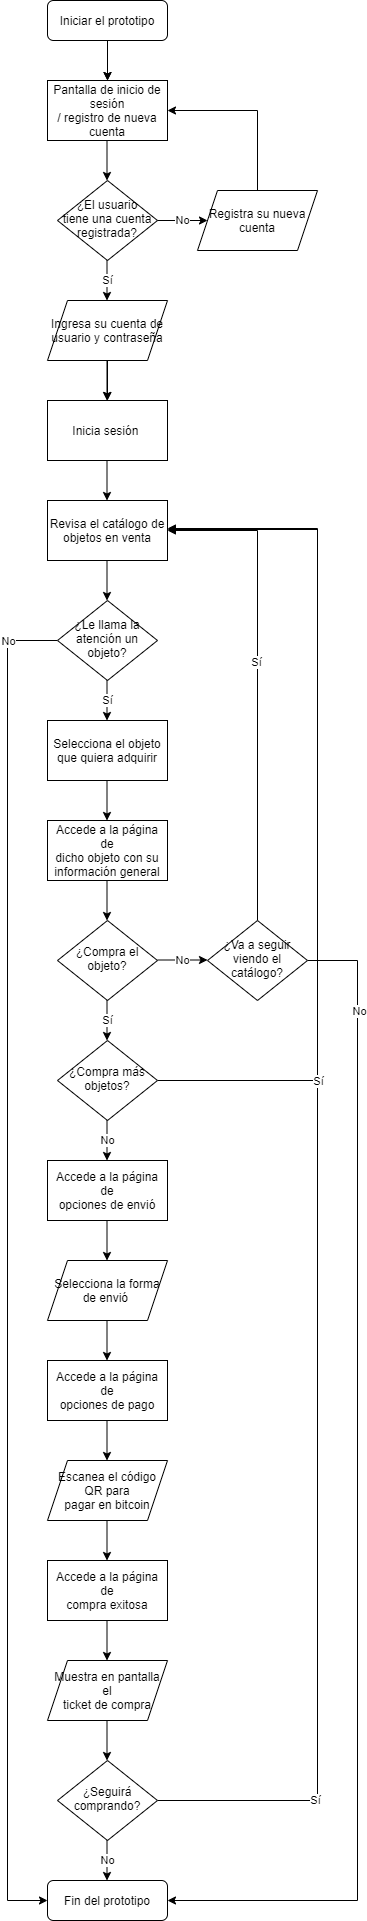

The diagram above was exported from draw.io. Its source (the exported page's mxGraphModel, read from the mxfile embedded in the PNG):
<mxGraphModel dx="852" dy="1594" grid="1" gridSize="10" guides="1" tooltips="1" connect="1" arrows="1" fold="1" page="1" pageScale="1" pageWidth="850" pageHeight="1100" math="0" shadow="0">
  <root>
    <mxCell id="0" />
    <mxCell id="1" parent="0" />
    <mxCell id="2" value="¿El usuario tiene una cuenta registrada?" style="rhombus;whiteSpace=wrap;html=1;shadow=0;fontFamily=Helvetica;fontSize=12;align=center;strokeWidth=1;spacing=6;spacingTop=-4;" vertex="1" parent="1">
      <mxGeometry x="170" y="170" width="100" height="80" as="geometry" />
    </mxCell>
    <mxCell id="3" style="edgeStyle=orthogonalEdgeStyle;rounded=0;orthogonalLoop=1;jettySize=auto;html=1;exitX=1;exitY=0.5;exitDx=0;exitDy=0;" edge="1" source="5" parent="1">
      <mxGeometry relative="1" as="geometry">
        <mxPoint x="280" y="519" as="targetPoint" />
        <Array as="points">
          <mxPoint x="430" y="1790" />
          <mxPoint x="430" y="519" />
        </Array>
      </mxGeometry>
    </mxCell>
    <mxCell id="4" value="Sí" style="edgeLabel;html=1;align=center;verticalAlign=middle;resizable=0;points=[];" vertex="1" connectable="0" parent="3">
      <mxGeometry x="-0.8014" y="1" relative="1" as="geometry">
        <mxPoint as="offset" />
      </mxGeometry>
    </mxCell>
    <mxCell id="5" value="&lt;p class=&quot;MsoNormal&quot;&gt;&lt;span style=&quot;font-size: 9pt ; line-height: 107% ; font-family: &amp;#34;helvetica&amp;#34; , sans-serif&quot;&gt;¿Seguirá comprando?&lt;/span&gt;&lt;/p&gt;" style="rhombus;whiteSpace=wrap;html=1;shadow=0;fontFamily=Helvetica;fontSize=12;align=center;strokeWidth=1;spacing=6;spacingTop=-4;" vertex="1" parent="1">
      <mxGeometry x="170" y="1750" width="100" height="80" as="geometry" />
    </mxCell>
    <mxCell id="6" value="Fin del prototipo" style="rounded=1;whiteSpace=wrap;html=1;fontSize=12;glass=0;strokeWidth=1;shadow=0;" vertex="1" parent="1">
      <mxGeometry x="160" y="1870" width="120" height="40" as="geometry" />
    </mxCell>
    <mxCell id="7" style="edgeStyle=orthogonalEdgeStyle;rounded=0;orthogonalLoop=1;jettySize=auto;html=1;exitX=0.5;exitY=1;exitDx=0;exitDy=0;entryX=0.5;entryY=0;entryDx=0;entryDy=0;" edge="1" source="9" target="10" parent="1">
      <mxGeometry relative="1" as="geometry" />
    </mxCell>
    <mxCell id="8" value="" style="edgeStyle=orthogonalEdgeStyle;rounded=0;orthogonalLoop=1;jettySize=auto;html=1;" edge="1" source="9" target="10" parent="1">
      <mxGeometry relative="1" as="geometry" />
    </mxCell>
    <mxCell id="9" value="Iniciar el prototipo" style="rounded=1;whiteSpace=wrap;html=1;fontSize=12;glass=0;strokeWidth=1;shadow=0;" vertex="1" parent="1">
      <mxGeometry x="160" y="-10" width="120" height="40" as="geometry" />
    </mxCell>
    <mxCell id="10" value="&lt;p class=&quot;MsoNormal&quot;&gt;&lt;span style=&quot;font-size: 9pt ; line-height: 107% ; font-family: &amp;#34;helvetica&amp;#34; , sans-serif&quot;&gt;Pantalla de inicio de sesión&lt;br/&gt;/ registro de nueva cuenta&lt;/span&gt;&lt;/p&gt;" style="rounded=0;whiteSpace=wrap;html=1;" vertex="1" parent="1">
      <mxGeometry x="160" y="70" width="120" height="60" as="geometry" />
    </mxCell>
    <mxCell id="11" value="&lt;p class=&quot;MsoNormal&quot;&gt;&lt;span style=&quot;font-size: 9pt ; line-height: 107% ; font-family: &amp;#34;helvetica&amp;#34; , sans-serif&quot;&gt;Inicia sesión&amp;nbsp;&lt;/span&gt;&lt;/p&gt;" style="rounded=0;whiteSpace=wrap;html=1;" vertex="1" parent="1">
      <mxGeometry x="160" y="390" width="120" height="60" as="geometry" />
    </mxCell>
    <mxCell id="12" style="edgeStyle=orthogonalEdgeStyle;rounded=0;orthogonalLoop=1;jettySize=auto;html=1;exitX=0.5;exitY=1;exitDx=0;exitDy=0;entryX=0.5;entryY=0;entryDx=0;entryDy=0;" edge="1" parent="1">
      <mxGeometry relative="1" as="geometry">
        <mxPoint x="219.5" y="130" as="sourcePoint" />
        <mxPoint x="219.5" y="170" as="targetPoint" />
      </mxGeometry>
    </mxCell>
    <mxCell id="13" value="Sí" style="edgeStyle=orthogonalEdgeStyle;rounded=0;orthogonalLoop=1;jettySize=auto;html=1;exitX=0.5;exitY=1;exitDx=0;exitDy=0;entryX=0.5;entryY=0;entryDx=0;entryDy=0;" edge="1" parent="1">
      <mxGeometry relative="1" as="geometry">
        <mxPoint x="219.5" y="250" as="sourcePoint" />
        <mxPoint x="219.5" y="290" as="targetPoint" />
      </mxGeometry>
    </mxCell>
    <mxCell id="14" value="No&lt;br&gt;" style="edgeStyle=orthogonalEdgeStyle;rounded=0;orthogonalLoop=1;jettySize=auto;html=1;entryX=0;entryY=0.5;entryDx=0;entryDy=0;" edge="1" parent="1">
      <mxGeometry relative="1" as="geometry">
        <mxPoint x="270" y="210" as="sourcePoint" />
        <mxPoint x="320" y="210" as="targetPoint" />
      </mxGeometry>
    </mxCell>
    <mxCell id="15" value="" style="edgeStyle=orthogonalEdgeStyle;rounded=0;orthogonalLoop=1;jettySize=auto;html=1;" edge="1" parent="1">
      <mxGeometry relative="1" as="geometry">
        <mxPoint x="219.5" y="450" as="sourcePoint" />
        <mxPoint x="219.5" y="490" as="targetPoint" />
      </mxGeometry>
    </mxCell>
    <mxCell id="16" value="&lt;p class=&quot;MsoNormal&quot;&gt;&lt;span style=&quot;font-size: 9pt ; line-height: 107% ; font-family: &amp;#34;helvetica&amp;#34; , sans-serif&quot;&gt;Revisa el catálogo de&lt;br/&gt;objetos en venta&lt;/span&gt;&lt;/p&gt;" style="rounded=0;whiteSpace=wrap;html=1;" vertex="1" parent="1">
      <mxGeometry x="160" y="490" width="120" height="60" as="geometry" />
    </mxCell>
    <mxCell id="17" value="Selecciona el objeto que quiera adquirir" style="rounded=0;whiteSpace=wrap;html=1;" vertex="1" parent="1">
      <mxGeometry x="160" y="710" width="120" height="60" as="geometry" />
    </mxCell>
    <mxCell id="18" value="" style="edgeStyle=orthogonalEdgeStyle;rounded=0;orthogonalLoop=1;jettySize=auto;html=1;" edge="1" source="19" target="11" parent="1">
      <mxGeometry relative="1" as="geometry" />
    </mxCell>
    <mxCell id="19" value="&lt;span&gt;Ingresa su cuenta de usuario y contraseña&lt;/span&gt;" style="shape=parallelogram;perimeter=parallelogramPerimeter;whiteSpace=wrap;html=1;fixedSize=1;" vertex="1" parent="1">
      <mxGeometry x="160" y="290" width="120" height="60" as="geometry" />
    </mxCell>
    <mxCell id="20" style="edgeStyle=orthogonalEdgeStyle;rounded=0;orthogonalLoop=1;jettySize=auto;html=1;exitX=0.5;exitY=1;exitDx=0;exitDy=0;entryX=0.5;entryY=0;entryDx=0;entryDy=0;" edge="1" parent="1">
      <mxGeometry relative="1" as="geometry">
        <mxPoint x="219.5" y="350" as="sourcePoint" />
        <mxPoint x="219.5" y="390" as="targetPoint" />
      </mxGeometry>
    </mxCell>
    <mxCell id="21" style="edgeStyle=orthogonalEdgeStyle;rounded=0;orthogonalLoop=1;jettySize=auto;html=1;exitX=0.5;exitY=0;exitDx=0;exitDy=0;entryX=1;entryY=0.5;entryDx=0;entryDy=0;" edge="1" source="22" target="10" parent="1">
      <mxGeometry relative="1" as="geometry" />
    </mxCell>
    <mxCell id="22" value="Registra su nueva cuenta" style="shape=parallelogram;perimeter=parallelogramPerimeter;whiteSpace=wrap;html=1;fixedSize=1;" vertex="1" parent="1">
      <mxGeometry x="310" y="180" width="120" height="60" as="geometry" />
    </mxCell>
    <mxCell id="23" value="" style="edgeStyle=orthogonalEdgeStyle;rounded=0;orthogonalLoop=1;jettySize=auto;html=1;" edge="1" parent="1">
      <mxGeometry relative="1" as="geometry">
        <mxPoint x="219.5" y="550" as="sourcePoint" />
        <mxPoint x="219.5" y="590" as="targetPoint" />
      </mxGeometry>
    </mxCell>
    <mxCell id="24" value="" style="edgeStyle=orthogonalEdgeStyle;rounded=0;orthogonalLoop=1;jettySize=auto;html=1;" edge="1" parent="1">
      <mxGeometry relative="1" as="geometry">
        <mxPoint x="219.5" y="770" as="sourcePoint" />
        <mxPoint x="219.5" y="810" as="targetPoint" />
      </mxGeometry>
    </mxCell>
    <mxCell id="25" value="&lt;span style=&quot;color: rgba(0 , 0 , 0 , 0) ; font-family: monospace ; font-size: 0px&quot;&gt;%3CmxGraphModel%3E%3Croot%3E%3CmxCell%20id%3D%220%22%2F%3E%3CmxCell%20id%3D%221%22%20parent%3D%220%22%2F%3E%3CmxCell%20id%3D%222%22%20value%3D%22Selecciona%20el%20objeto%20que%20quiera%20adquirir%22%20style%3D%22rounded%3D0%3BwhiteSpace%3Dwrap%3Bhtml%3D1%3B%22%20vertex%3D%221%22%20parent%3D%221%22%3E%3CmxGeometry%20x%3D%22160%22%20y%3D%22590%22%20width%3D%22120%22%20height%3D%2260%22%20as%3D%22geometry%22%2F%3E%3C%2FmxCell%3E%3C%2Froot%3E%3C%2FmxGraphModel%3E&lt;/span&gt;" style="text;html=1;align=center;verticalAlign=middle;resizable=0;points=[];autosize=1;" vertex="1" parent="1">
      <mxGeometry x="170" y="860" width="20" height="20" as="geometry" />
    </mxCell>
    <mxCell id="26" value="&lt;p class=&quot;MsoNormal&quot;&gt;&lt;span style=&quot;font-size: 9pt ; line-height: 107% ; font-family: &amp;#34;helvetica&amp;#34; , sans-serif&quot;&gt;Accede a la página de&lt;br/&gt;dicho objeto con su información general&lt;/span&gt;&lt;/p&gt;" style="rounded=0;whiteSpace=wrap;html=1;" vertex="1" parent="1">
      <mxGeometry x="160" y="810" width="120" height="60" as="geometry" />
    </mxCell>
    <mxCell id="27" style="edgeStyle=orthogonalEdgeStyle;rounded=0;orthogonalLoop=1;jettySize=auto;html=1;exitX=0;exitY=0.5;exitDx=0;exitDy=0;entryX=0;entryY=0.5;entryDx=0;entryDy=0;" edge="1" source="29" target="6" parent="1">
      <mxGeometry relative="1" as="geometry">
        <Array as="points">
          <mxPoint x="120" y="630" />
          <mxPoint x="120" y="1890" />
        </Array>
      </mxGeometry>
    </mxCell>
    <mxCell id="28" value="No" style="edgeLabel;html=1;align=center;verticalAlign=middle;resizable=0;points=[];" vertex="1" connectable="0" parent="27">
      <mxGeometry x="-0.8667" y="-4" relative="1" as="geometry">
        <mxPoint x="4" y="-40" as="offset" />
      </mxGeometry>
    </mxCell>
    <mxCell id="29" value="&lt;p class=&quot;MsoNormal&quot;&gt;&lt;span style=&quot;font-size: 9pt ; line-height: 107% ; font-family: &amp;#34;helvetica&amp;#34; , sans-serif&quot;&gt;¿Le llama la atención un&lt;br/&gt;objeto?&lt;/span&gt;&lt;/p&gt;" style="rhombus;whiteSpace=wrap;html=1;shadow=0;fontFamily=Helvetica;fontSize=12;align=center;strokeWidth=1;spacing=6;spacingTop=-4;" vertex="1" parent="1">
      <mxGeometry x="170" y="590" width="100" height="80" as="geometry" />
    </mxCell>
    <mxCell id="30" value="Sí" style="edgeStyle=orthogonalEdgeStyle;rounded=0;orthogonalLoop=1;jettySize=auto;html=1;exitX=0.5;exitY=1;exitDx=0;exitDy=0;entryX=0.5;entryY=0;entryDx=0;entryDy=0;" edge="1" parent="1">
      <mxGeometry relative="1" as="geometry">
        <mxPoint x="219.5" y="670" as="sourcePoint" />
        <mxPoint x="219.5" y="710" as="targetPoint" />
      </mxGeometry>
    </mxCell>
    <mxCell id="31" value="&lt;span style=&quot;color: rgba(0 , 0 , 0 , 0) ; font-family: monospace ; font-size: 0px&quot;&gt;%3CmxGraphModel%3E%3Croot%3E%3CmxCell%20id%3D%220%22%2F%3E%3CmxCell%20id%3D%221%22%20parent%3D%220%22%2F%3E%3CmxCell%20id%3D%222%22%20value%3D%22%C2%BFComprar%20mas%20objetos%3F%22%20style%3D%22rhombus%3BwhiteSpace%3Dwrap%3Bhtml%3D1%3Bshadow%3D0%3BfontFamily%3DHelvetica%3BfontSize%3D12%3Balign%3Dcenter%3BstrokeWidth%3D1%3Bspacing%3D6%3BspacingTop%3D-4%3B%22%20vertex%3D%221%22%20parent%3D%221%22%3E%3CmxGeometry%20x%3D%22480%22%20y%3D%22660%22%20width%3D%22100%22%20height%3D%2280%22%20as%3D%22geometry%22%2F%3E%3C%2FmxCell%3E%3CmxCell%20id%3D%223%22%20value%3D%22No%26lt%3Bbr%26gt%3B%22%20style%3D%22edgeStyle%3DorthogonalEdgeStyle%3Brounded%3D0%3BorthogonalLoop%3D1%3BjettySize%3Dauto%3Bhtml%3D1%3BentryX%3D0%3BentryY%3D0.5%3BentryDx%3D0%3BentryDy%3D0%3B%22%20edge%3D%221%22%20parent%3D%221%22%3E%3CmxGeometry%20relative%3D%221%22%20as%3D%22geometry%22%3E%3CmxPoint%20x%3D%22580%22%20y%3D%22699.5%22%20as%3D%22sourcePoint%22%2F%3E%3CmxPoint%20x%3D%22630%22%20y%3D%22699.5%22%20as%3D%22targetPoint%22%2F%3E%3C%2FmxGeometry%3E%3C%2FmxCell%3E%3CmxCell%20id%3D%224%22%20value%3D%22Si%22%20style%3D%22edgeStyle%3DorthogonalEdgeStyle%3Brounded%3D0%3BorthogonalLoop%3D1%3BjettySize%3Dauto%3Bhtml%3D1%3BexitX%3D0.5%3BexitY%3D1%3BexitDx%3D0%3BexitDy%3D0%3BentryX%3D0.5%3BentryY%3D0%3BentryDx%3D0%3BentryDy%3D0%3B%22%20edge%3D%221%22%20parent%3D%221%22%3E%3CmxGeometry%20relative%3D%221%22%20as%3D%22geometry%22%3E%3CmxPoint%20x%3D%22529.5%22%20y%3D%22740%22%20as%3D%22sourcePoint%22%2F%3E%3CmxPoint%20x%3D%22529.5%22%20y%3D%22780%22%20as%3D%22targetPoint%22%2F%3E%3C%2FmxGeometry%3E%3C%2FmxCell%3E%3C%2Froot%3E%3C%2FmxGraphModel%3E&lt;/span&gt;" style="text;html=1;align=center;verticalAlign=middle;resizable=0;points=[];autosize=1;" vertex="1" parent="1">
      <mxGeometry x="380" y="860" width="20" height="20" as="geometry" />
    </mxCell>
    <mxCell id="32" value="¿Compra el objeto?" style="rhombus;whiteSpace=wrap;html=1;shadow=0;fontFamily=Helvetica;fontSize=12;align=center;strokeWidth=1;spacing=6;spacingTop=-4;" vertex="1" parent="1">
      <mxGeometry x="170" y="910" width="100" height="80" as="geometry" />
    </mxCell>
    <mxCell id="33" value="No&lt;br&gt;" style="edgeStyle=orthogonalEdgeStyle;rounded=0;orthogonalLoop=1;jettySize=auto;html=1;entryX=0;entryY=0.5;entryDx=0;entryDy=0;" edge="1" parent="1">
      <mxGeometry relative="1" as="geometry">
        <mxPoint x="270" y="949.5" as="sourcePoint" />
        <mxPoint x="320" y="949.5" as="targetPoint" />
      </mxGeometry>
    </mxCell>
    <mxCell id="34" value="Sí" style="edgeStyle=orthogonalEdgeStyle;rounded=0;orthogonalLoop=1;jettySize=auto;html=1;exitX=0.5;exitY=1;exitDx=0;exitDy=0;entryX=0.5;entryY=0;entryDx=0;entryDy=0;" edge="1" parent="1">
      <mxGeometry relative="1" as="geometry">
        <mxPoint x="219.5" y="990" as="sourcePoint" />
        <mxPoint x="219.5" y="1030" as="targetPoint" />
      </mxGeometry>
    </mxCell>
    <mxCell id="35" value="" style="edgeStyle=orthogonalEdgeStyle;rounded=0;orthogonalLoop=1;jettySize=auto;html=1;" edge="1" parent="1">
      <mxGeometry relative="1" as="geometry">
        <mxPoint x="219.5" y="870" as="sourcePoint" />
        <mxPoint x="219.5" y="910" as="targetPoint" />
      </mxGeometry>
    </mxCell>
    <mxCell id="36" style="edgeStyle=orthogonalEdgeStyle;rounded=0;orthogonalLoop=1;jettySize=auto;html=1;exitX=1;exitY=0.5;exitDx=0;exitDy=0;" edge="1" source="38" parent="1">
      <mxGeometry relative="1" as="geometry">
        <mxPoint x="280" y="518" as="targetPoint" />
        <Array as="points">
          <mxPoint x="430" y="1070" />
          <mxPoint x="430" y="518" />
        </Array>
      </mxGeometry>
    </mxCell>
    <mxCell id="37" value="Sí" style="edgeLabel;html=1;align=center;verticalAlign=middle;resizable=0;points=[];" vertex="1" connectable="0" parent="36">
      <mxGeometry x="-0.1578" y="-1" relative="1" as="geometry">
        <mxPoint x="-1" y="203" as="offset" />
      </mxGeometry>
    </mxCell>
    <mxCell id="38" value="&lt;p class=&quot;MsoNormal&quot;&gt;&lt;span style=&quot;font-size: 9pt ; line-height: 107% ; font-family: &amp;#34;helvetica&amp;#34; , sans-serif&quot;&gt;¿Compra más objetos?&lt;/span&gt;&lt;/p&gt;" style="rhombus;whiteSpace=wrap;html=1;shadow=0;fontFamily=Helvetica;fontSize=12;align=center;strokeWidth=1;spacing=6;spacingTop=-4;" vertex="1" parent="1">
      <mxGeometry x="170" y="1030" width="100" height="80" as="geometry" />
    </mxCell>
    <mxCell id="39" style="edgeStyle=orthogonalEdgeStyle;rounded=0;orthogonalLoop=1;jettySize=auto;html=1;exitX=0.5;exitY=0;exitDx=0;exitDy=0;entryX=1;entryY=0.5;entryDx=0;entryDy=0;" edge="1" source="43" target="16" parent="1">
      <mxGeometry relative="1" as="geometry" />
    </mxCell>
    <mxCell id="40" value="Sí" style="edgeLabel;html=1;align=center;verticalAlign=middle;resizable=0;points=[];" vertex="1" connectable="0" parent="39">
      <mxGeometry x="0.0792" y="2" relative="1" as="geometry">
        <mxPoint as="offset" />
      </mxGeometry>
    </mxCell>
    <mxCell id="41" style="edgeStyle=orthogonalEdgeStyle;rounded=0;orthogonalLoop=1;jettySize=auto;html=1;exitX=1;exitY=0.5;exitDx=0;exitDy=0;entryX=1;entryY=0.5;entryDx=0;entryDy=0;" edge="1" source="43" target="6" parent="1">
      <mxGeometry relative="1" as="geometry">
        <Array as="points">
          <mxPoint x="470" y="950" />
          <mxPoint x="470" y="1890" />
        </Array>
      </mxGeometry>
    </mxCell>
    <mxCell id="42" value="No" style="edgeLabel;html=1;align=center;verticalAlign=middle;resizable=0;points=[];" vertex="1" connectable="0" parent="41">
      <mxGeometry x="-0.8304" y="1" relative="1" as="geometry">
        <mxPoint as="offset" />
      </mxGeometry>
    </mxCell>
    <mxCell id="43" value="&lt;p class=&quot;MsoNormal&quot;&gt;&lt;span style=&quot;font-size: 9pt ; line-height: 107% ; font-family: &amp;#34;helvetica&amp;#34; , sans-serif&quot;&gt;¿Va a seguir viendo el catálogo?&lt;/span&gt;&lt;br/&gt;&lt;/p&gt;" style="rhombus;whiteSpace=wrap;html=1;shadow=0;fontFamily=Helvetica;fontSize=12;align=center;strokeWidth=1;spacing=6;spacingTop=-4;" vertex="1" parent="1">
      <mxGeometry x="320" y="910" width="100" height="80" as="geometry" />
    </mxCell>
    <mxCell id="44" value="&lt;p class=&quot;MsoNormal&quot;&gt;&lt;span style=&quot;font-size: 9pt ; line-height: 107% ; font-family: &amp;#34;helvetica&amp;#34; , sans-serif&quot;&gt;Accede a la página de&lt;br/&gt;opciones de envió&lt;/span&gt;&lt;/p&gt;" style="rounded=0;whiteSpace=wrap;html=1;" vertex="1" parent="1">
      <mxGeometry x="160" y="1150" width="120" height="60" as="geometry" />
    </mxCell>
    <mxCell id="45" value="No" style="edgeStyle=orthogonalEdgeStyle;rounded=0;orthogonalLoop=1;jettySize=auto;html=1;" edge="1" parent="1">
      <mxGeometry relative="1" as="geometry">
        <mxPoint x="219.5" y="1110" as="sourcePoint" />
        <mxPoint x="219.5" y="1150" as="targetPoint" />
      </mxGeometry>
    </mxCell>
    <mxCell id="46" value="&lt;p class=&quot;MsoNormal&quot;&gt;&lt;span style=&quot;font-size: 9pt ; line-height: 107% ; font-family: &amp;#34;helvetica&amp;#34; , sans-serif&quot;&gt;Selecciona la forma de envió&amp;nbsp;&lt;/span&gt;&lt;/p&gt;" style="shape=parallelogram;perimeter=parallelogramPerimeter;whiteSpace=wrap;html=1;fixedSize=1;" vertex="1" parent="1">
      <mxGeometry x="160" y="1250" width="120" height="60" as="geometry" />
    </mxCell>
    <mxCell id="47" value="" style="edgeStyle=orthogonalEdgeStyle;rounded=0;orthogonalLoop=1;jettySize=auto;html=1;" edge="1" parent="1">
      <mxGeometry relative="1" as="geometry">
        <mxPoint x="219.5" y="1210" as="sourcePoint" />
        <mxPoint x="219.5" y="1250" as="targetPoint" />
      </mxGeometry>
    </mxCell>
    <mxCell id="48" value="&lt;p class=&quot;MsoNormal&quot;&gt;&lt;span style=&quot;font-size: 9pt ; line-height: 107% ; font-family: &amp;#34;helvetica&amp;#34; , sans-serif&quot;&gt;Accede a la página de&lt;br/&gt;opciones de pago&lt;/span&gt;&lt;/p&gt;" style="rounded=0;whiteSpace=wrap;html=1;" vertex="1" parent="1">
      <mxGeometry x="160" y="1350" width="120" height="60" as="geometry" />
    </mxCell>
    <mxCell id="49" value="&lt;p class=&quot;MsoNormal&quot;&gt;&lt;span style=&quot;font-size: 9pt ; line-height: 107% ; font-family: &amp;#34;helvetica&amp;#34; , sans-serif&quot;&gt;Escanea el código QR para&lt;br/&gt;pagar en bitcoin&lt;/span&gt; &lt;/p&gt;" style="shape=parallelogram;perimeter=parallelogramPerimeter;whiteSpace=wrap;html=1;fixedSize=1;" vertex="1" parent="1">
      <mxGeometry x="160" y="1450" width="120" height="60" as="geometry" />
    </mxCell>
    <mxCell id="50" value="" style="edgeStyle=orthogonalEdgeStyle;rounded=0;orthogonalLoop=1;jettySize=auto;html=1;" edge="1" parent="1">
      <mxGeometry relative="1" as="geometry">
        <mxPoint x="219.5" y="1410" as="sourcePoint" />
        <mxPoint x="219.5" y="1450" as="targetPoint" />
      </mxGeometry>
    </mxCell>
    <mxCell id="51" value="" style="edgeStyle=orthogonalEdgeStyle;rounded=0;orthogonalLoop=1;jettySize=auto;html=1;" edge="1" parent="1">
      <mxGeometry relative="1" as="geometry">
        <mxPoint x="219.5" y="1310" as="sourcePoint" />
        <mxPoint x="219.5" y="1350" as="targetPoint" />
      </mxGeometry>
    </mxCell>
    <mxCell id="52" value="&lt;p class=&quot;MsoNormal&quot;&gt;&lt;span style=&quot;font-size: 9pt ; line-height: 107% ; font-family: &amp;#34;helvetica&amp;#34; , sans-serif&quot;&gt;Accede a la página de&lt;br/&gt;compra exitosa&lt;/span&gt;&lt;/p&gt;" style="rounded=0;whiteSpace=wrap;html=1;" vertex="1" parent="1">
      <mxGeometry x="160" y="1550" width="120" height="60" as="geometry" />
    </mxCell>
    <mxCell id="53" value="&lt;p class=&quot;MsoNormal&quot;&gt;&lt;span style=&quot;font-size: 9pt ; line-height: 107% ; font-family: &amp;#34;helvetica&amp;#34; , sans-serif&quot;&gt;Muestra en pantalla el&lt;br/&gt;ticket de compra&lt;/span&gt; &lt;/p&gt;" style="shape=parallelogram;perimeter=parallelogramPerimeter;whiteSpace=wrap;html=1;fixedSize=1;" vertex="1" parent="1">
      <mxGeometry x="160" y="1650" width="120" height="60" as="geometry" />
    </mxCell>
    <mxCell id="54" value="" style="edgeStyle=orthogonalEdgeStyle;rounded=0;orthogonalLoop=1;jettySize=auto;html=1;" edge="1" parent="1">
      <mxGeometry relative="1" as="geometry">
        <mxPoint x="219.5" y="1610" as="sourcePoint" />
        <mxPoint x="219.5" y="1650" as="targetPoint" />
      </mxGeometry>
    </mxCell>
    <mxCell id="55" value="" style="edgeStyle=orthogonalEdgeStyle;rounded=0;orthogonalLoop=1;jettySize=auto;html=1;" edge="1" parent="1">
      <mxGeometry relative="1" as="geometry">
        <mxPoint x="219.5" y="1510" as="sourcePoint" />
        <mxPoint x="219.5" y="1550" as="targetPoint" />
      </mxGeometry>
    </mxCell>
    <mxCell id="56" value="" style="edgeStyle=orthogonalEdgeStyle;rounded=0;orthogonalLoop=1;jettySize=auto;html=1;" edge="1" parent="1">
      <mxGeometry relative="1" as="geometry">
        <mxPoint x="219.5" y="1710" as="sourcePoint" />
        <mxPoint x="219.5" y="1750" as="targetPoint" />
      </mxGeometry>
    </mxCell>
    <mxCell id="57" value="No" style="edgeStyle=orthogonalEdgeStyle;rounded=0;orthogonalLoop=1;jettySize=auto;html=1;" edge="1" parent="1">
      <mxGeometry relative="1" as="geometry">
        <mxPoint x="219.5" y="1830" as="sourcePoint" />
        <mxPoint x="219.5" y="1870" as="targetPoint" />
      </mxGeometry>
    </mxCell>
  </root>
</mxGraphModel>